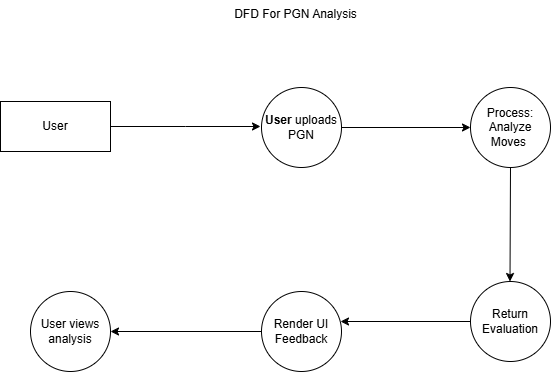

The diagram above was exported from draw.io. Its source (the exported page's mxGraphModel, read from the mxfile embedded in the PNG):
<mxGraphModel dx="1303" dy="760" grid="1" gridSize="10" guides="1" tooltips="1" connect="1" arrows="1" fold="1" page="1" pageScale="1" pageWidth="850" pageHeight="1100" math="0" shadow="0">
  <root>
    <mxCell id="0" />
    <mxCell id="1" parent="0" />
    <mxCell id="ywlugj5ueOvVR4wQWknW-84" style="edgeStyle=orthogonalEdgeStyle;rounded=0;orthogonalLoop=1;jettySize=auto;html=1;exitX=1;exitY=0.5;exitDx=0;exitDy=0;" edge="1" parent="1" source="ywlugj5ueOvVR4wQWknW-83">
      <mxGeometry relative="1" as="geometry">
        <mxPoint x="340" y="365" as="targetPoint" />
      </mxGeometry>
    </mxCell>
    <mxCell id="ywlugj5ueOvVR4wQWknW-83" value="User" style="html=1;whiteSpace=wrap;" vertex="1" parent="1">
      <mxGeometry x="80" y="340" width="110" height="50" as="geometry" />
    </mxCell>
    <mxCell id="ywlugj5ueOvVR4wQWknW-86" style="edgeStyle=orthogonalEdgeStyle;rounded=0;orthogonalLoop=1;jettySize=auto;html=1;exitX=1;exitY=0.5;exitDx=0;exitDy=0;entryX=0;entryY=0.5;entryDx=0;entryDy=0;" edge="1" parent="1" source="ywlugj5ueOvVR4wQWknW-85" target="ywlugj5ueOvVR4wQWknW-87">
      <mxGeometry relative="1" as="geometry">
        <mxPoint x="520" y="380" as="targetPoint" />
      </mxGeometry>
    </mxCell>
    <mxCell id="ywlugj5ueOvVR4wQWknW-85" value="&lt;strong data-end=&quot;2387&quot; data-start=&quot;2379&quot;&gt;User&lt;/strong&gt; uploads PGN" style="ellipse;whiteSpace=wrap;html=1;aspect=fixed;" vertex="1" parent="1">
      <mxGeometry x="341" y="326" width="80" height="80" as="geometry" />
    </mxCell>
    <mxCell id="ywlugj5ueOvVR4wQWknW-88" style="edgeStyle=orthogonalEdgeStyle;rounded=0;orthogonalLoop=1;jettySize=auto;html=1;exitX=0.5;exitY=1;exitDx=0;exitDy=0;" edge="1" parent="1" source="ywlugj5ueOvVR4wQWknW-87">
      <mxGeometry relative="1" as="geometry">
        <mxPoint x="589.5" y="520" as="targetPoint" />
      </mxGeometry>
    </mxCell>
    <mxCell id="ywlugj5ueOvVR4wQWknW-87" value="Process: Analyze Moves&amp;nbsp;" style="ellipse;whiteSpace=wrap;html=1;aspect=fixed;" vertex="1" parent="1">
      <mxGeometry x="550" y="326" width="80" height="80" as="geometry" />
    </mxCell>
    <mxCell id="ywlugj5ueOvVR4wQWknW-90" style="edgeStyle=orthogonalEdgeStyle;rounded=0;orthogonalLoop=1;jettySize=auto;html=1;exitX=0;exitY=0.5;exitDx=0;exitDy=0;" edge="1" parent="1" source="ywlugj5ueOvVR4wQWknW-89">
      <mxGeometry relative="1" as="geometry">
        <mxPoint x="420" y="560" as="targetPoint" />
      </mxGeometry>
    </mxCell>
    <mxCell id="ywlugj5ueOvVR4wQWknW-89" value="Return Evaluation" style="ellipse;whiteSpace=wrap;html=1;aspect=fixed;" vertex="1" parent="1">
      <mxGeometry x="550" y="520" width="80" height="80" as="geometry" />
    </mxCell>
    <mxCell id="ywlugj5ueOvVR4wQWknW-93" style="edgeStyle=orthogonalEdgeStyle;rounded=0;orthogonalLoop=1;jettySize=auto;html=1;exitX=0;exitY=0.5;exitDx=0;exitDy=0;entryX=1;entryY=0.5;entryDx=0;entryDy=0;" edge="1" parent="1" source="ywlugj5ueOvVR4wQWknW-91" target="ywlugj5ueOvVR4wQWknW-92">
      <mxGeometry relative="1" as="geometry" />
    </mxCell>
    <mxCell id="ywlugj5ueOvVR4wQWknW-91" value="Render UI Feedback" style="ellipse;whiteSpace=wrap;html=1;aspect=fixed;" vertex="1" parent="1">
      <mxGeometry x="341" y="530" width="80" height="80" as="geometry" />
    </mxCell>
    <mxCell id="ywlugj5ueOvVR4wQWknW-92" value="User views analysis" style="ellipse;whiteSpace=wrap;html=1;aspect=fixed;" vertex="1" parent="1">
      <mxGeometry x="110" y="530" width="80" height="80" as="geometry" />
    </mxCell>
    <mxCell id="ywlugj5ueOvVR4wQWknW-94" value="DFD For&amp;nbsp;PGN Analysis" style="text;html=1;align=center;verticalAlign=middle;resizable=0;points=[];autosize=1;strokeColor=none;fillColor=none;" vertex="1" parent="1">
      <mxGeometry x="300" y="238" width="150" height="30" as="geometry" />
    </mxCell>
  </root>
</mxGraphModel>